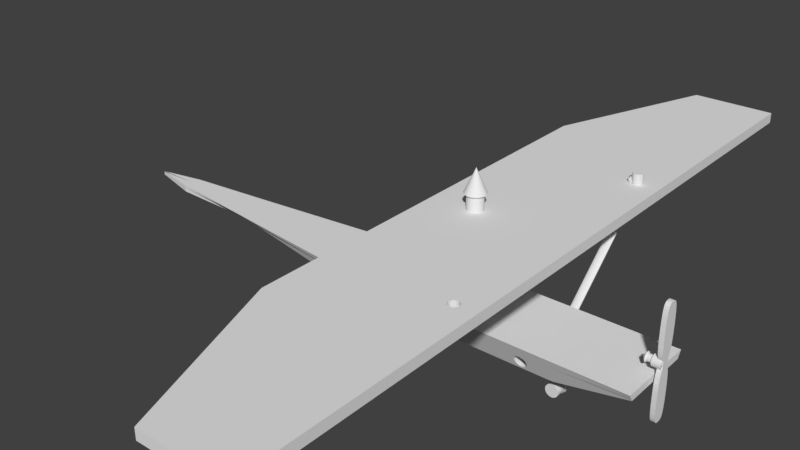 # Source: skyhawk.blend  (saved by Blender 2.79.0; exported with 4.5.12 LTS)
import bpy
from mathutils import Matrix  # noqa: F401  (used for matrix-valued properties, if any)

bpy.ops.wm.read_factory_settings(use_empty=True)
scene = bpy.context.scene
scene.name = 'Scene'

# ---- collections
col_collection_1 = bpy.data.collections.new('Collection 1'); scene.collection.children.link(col_collection_1)
col_collection_7 = bpy.data.collections.new('Collection 7'); scene.collection.children.link(col_collection_7)

# ---- world
world_world = bpy.data.worlds.new('World'); scene.world = world_world
world_world.color = (0.05088, 0.05088, 0.05088)
world_world.use_sun_shadow = False
world_world.sun_shadow_jitter_overblur = 0.0
world_world.cycles.sampling_method = 'MANUAL'

# ---- meshes
me_cylinder_005 = bpy.data.meshes.new('Cylinder.005')
me_cylinder_005.from_pydata([(0.0, 1.0, -1.0), (0.0, 1.0, 1.0), (0.1951, 0.9808, -1.0), (0.1951, 0.9808, 1.0), (0.3827, 0.9239, -1.0), (0.3827, 0.9239, 1.0), (0.5556, 0.8315, -1.0), (0.5556, 0.8315, 1.0), (0.7071, 0.7071, -1.0), (0.7071, 0.7071, 1.0), (0.8315, 0.5556, -1.0), (0.8315, 0.5556, 1.0), (0.9239, 0.3827, -1.0), (0.9239, 0.3827, 1.0), (0.9808, 0.1951, -1.0), (0.9808, 0.1951, 1.0), (1.0, 7.55e-08, -1.0), (1.0, 7.55e-08, 1.0), (0.9808, -0.1951, -1.0), (0.9808, -0.1951, 1.0), (0.9239, -0.3827, -1.0), (0.9239, -0.3827, 1.0), (0.8315, -0.5556, -1.0), (0.8315, -0.5556, 1.0), (0.7071, -0.7071, -1.0), (0.7071, -0.7071, 1.0), (0.5556, -0.8315, -1.0), (0.5556, -0.8315, 1.0), (0.3827, -0.9239, -1.0), (0.3827, -0.9239, 1.0), (0.1951, -0.9808, -1.0), (0.1951, -0.9808, 1.0), (-3.258e-07, -1.0, -1.0), (-3.258e-07, -1.0, 1.0), (-0.1951, -0.9808, -1.0), (-0.1951, -0.9808, 1.0), (-0.3827, -0.9239, -1.0), (-0.3827, -0.9239, 1.0), (-0.5556, -0.8315, -1.0), (-0.5556, -0.8315, 1.0), (-0.7071, -0.7071, -1.0), (-0.7071, -0.7071, 1.0), (-0.8315, -0.5556, -1.0), (-0.8315, -0.5556, 1.0), (-0.9239, -0.3827, -1.0), (-0.9239, -0.3827, 1.0), (-0.9808, -0.1951, -1.0), (-0.9808, -0.1951, 1.0), (-1.0, 9.656e-07, -1.0), (-1.0, 9.656e-07, 1.0), (-0.9808, 0.1951, -1.0), (-0.9808, 0.1951, 1.0), (-0.9239, 0.3827, -1.0), (-0.9239, 0.3827, 1.0), (-0.8315, 0.5556, -1.0), (-0.8315, 0.5556, 1.0), (-0.7071, 0.7071, -1.0), (-0.7071, 0.7071, 1.0), (-0.5556, 0.8315, -1.0), (-0.5556, 0.8315, 1.0), (-0.3827, 0.9239, -1.0), (-0.3827, 0.9239, 1.0), (-0.1951, 0.9808, -1.0), (-0.1951, 0.9808, 1.0), (2.572e-08, 0.603, -1.192), (0.1176, 0.5914, -1.192), (0.2308, 0.5571, -1.192), (0.335, 0.5014, -1.192), (0.4264, 0.4264, -1.192), (0.5014, 0.335, -1.192), (0.5571, 0.2308, -1.192), (0.5914, 0.1176, -1.192), (0.603, 4.553e-08, -1.192), (0.5914, -0.1176, -1.192), (0.5571, -0.2308, -1.192), (0.5014, -0.335, -1.192), (0.4264, -0.4264, -1.192), (0.335, -0.5014, -1.192), (0.2308, -0.5571, -1.192), (0.1176, -0.5914, -1.192), (-1.708e-07, -0.603, -1.192), (-0.1176, -0.5914, -1.192), (-0.2308, -0.5571, -1.192), (-0.335, -0.5014, -1.192), (-0.4264, -0.4264, -1.192), (-0.5014, -0.335, -1.192), (-0.5571, -0.2308, -1.192), (-0.5914, -0.1176, -1.192), (-0.603, 5.823e-07, -1.192), (-0.5914, 0.1176, -1.192), (-0.5571, 0.2308, -1.192), (-0.5014, 0.335, -1.192), (-0.4264, 0.4264, -1.192), (-0.335, 0.5014, -1.192), (-0.2308, 0.5571, -1.192), (-0.1176, 0.5914, -1.192), (6.804e-08, 0.603, -2.16), (0.1176, 0.5914, -2.16), (0.2308, 0.5571, -2.16), (0.335, 0.5014, -2.16), (0.4264, 0.4264, -2.16), (0.5014, 0.335, -2.16), (0.5571, 0.2308, -2.16), (0.5914, 0.1176, -2.16), (0.603, 4.553e-08, -2.16), (0.5914, -0.1176, -2.16), (0.5571, -0.2308, -2.16), (0.5014, -0.335, -2.16), (0.4264, -0.4264, -2.16), (0.335, -0.5014, -2.16), (0.2308, -0.5571, -2.16), (0.1176, -0.5914, -2.16), (-1.284e-07, -0.603, -2.16), (-0.1176, -0.5914, -2.16), (-0.2308, -0.5571, -2.16), (-0.335, -0.5014, -2.16), (-0.4264, -0.4264, -2.16), (-0.5014, -0.335, -2.16), (-0.5571, -0.2308, -2.16), (-0.5914, -0.1176, -2.16), (-0.603, 5.823e-07, -2.16), (-0.5914, 0.1176, -2.16), (-0.5571, 0.2308, -2.16), (-0.5014, 0.335, -2.16), (-0.4264, 0.4264, -2.16), (-0.335, 0.5014, -2.16), (-0.2308, 0.5571, -2.16), (-0.1176, 0.5914, -2.16), (6.911e-08, 0.8539, -2.435), (0.1666, 0.8375, -2.435), (0.3268, 0.7889, -2.435), (0.4744, 0.71, -2.435), (0.6038, 0.6038, -2.435), (0.71, 0.4744, -2.435), (0.7889, 0.3268, -2.435), (0.8375, 0.1666, -2.435), (0.8539, 6.447e-08, -2.435), (0.8375, -0.1666, -2.435), (0.7889, -0.3268, -2.435), (0.71, -0.4744, -2.435), (0.6038, -0.6038, -2.435), (0.4744, -0.71, -2.435), (0.3268, -0.7889, -2.435), (0.1666, -0.8375, -2.435), (-2.091e-07, -0.8539, -2.435), (-0.1666, -0.8375, -2.435), (-0.3268, -0.7889, -2.435), (-0.4744, -0.71, -2.435), (-0.6038, -0.6038, -2.435), (-0.71, -0.4744, -2.435), (-0.7889, -0.3268, -2.435), (-0.8375, -0.1666, -2.435), (-0.8539, 8.245e-07, -2.435), (-0.8375, 0.1666, -2.435), (-0.7889, 0.3268, -2.435), (-0.71, 0.4744, -2.435), (-0.6038, 0.6038, -2.435), (-0.4744, 0.71, -2.435), (-0.3268, 0.7889, -2.435), (-0.1666, 0.8375, -2.435), (1.63e-07, 2.515e-07, -3.282)], [], [(0, 1, 3, 2), (2, 3, 5, 4), (4, 5, 7, 6), (6, 7, 9, 8), (8, 9, 11, 10), (10, 11, 13, 12), (12, 13, 15, 14), (14, 15, 17, 16), (16, 17, 19, 18), (18, 19, 21, 20), (20, 21, 23, 22), (22, 23, 25, 24), (24, 25, 27, 26), (26, 27, 29, 28), (28, 29, 31, 30), (30, 31, 33, 32), (32, 33, 35, 34), (34, 35, 37, 36), (36, 37, 39, 38), (38, 39, 41, 40), (40, 41, 43, 42), (42, 43, 45, 44), (44, 45, 47, 46), (46, 47, 49, 48), (48, 49, 51, 50), (50, 51, 53, 52), (52, 53, 55, 54), (54, 55, 57, 56), (56, 57, 59, 58), (58, 59, 61, 60), (3, 1, 63, 61, 59, 57, 55, 53, 51, 49, 47, 45, 43, 41, 39, 37, 35, 33, 31, 29, 27, 25, 23, 21, 19, 17, 15, 13, 11, 9, 7, 5), (60, 61, 63, 62), (62, 63, 1, 0), (2, 4, 66, 65), (79, 80, 112, 111), (20, 22, 75, 74), (38, 40, 84, 83), (56, 58, 93, 92), (12, 14, 71, 70), (30, 32, 80, 79), (48, 50, 89, 88), (4, 6, 67, 66), (22, 24, 76, 75), (40, 42, 85, 84), (58, 60, 94, 93), (14, 16, 72, 71), (32, 34, 81, 80), (50, 52, 90, 89), (6, 8, 68, 67), (24, 26, 77, 76), (42, 44, 86, 85), (60, 62, 95, 94), (16, 18, 73, 72), (34, 36, 82, 81), (52, 54, 91, 90), (8, 10, 69, 68), (26, 28, 78, 77), (0, 2, 65, 64), (44, 46, 87, 86), (62, 0, 64, 95), (18, 20, 74, 73), (36, 38, 83, 82), (54, 56, 92, 91), (10, 12, 70, 69), (28, 30, 79, 78), (46, 48, 88, 87), (114, 115, 147, 146), (66, 67, 99, 98), (93, 94, 126, 125), (80, 81, 113, 112), (67, 68, 100, 99), (94, 95, 127, 126), (81, 82, 114, 113), (68, 69, 101, 100), (95, 64, 96, 127), (82, 83, 115, 114), (69, 70, 102, 101), (83, 84, 116, 115), (70, 71, 103, 102), (84, 85, 117, 116), (71, 72, 104, 103), (85, 86, 118, 117), (72, 73, 105, 104), (86, 87, 119, 118), (73, 74, 106, 105), (87, 88, 120, 119), (74, 75, 107, 106), (88, 89, 121, 120), (75, 76, 108, 107), (89, 90, 122, 121), (76, 77, 109, 108), (90, 91, 123, 122), (77, 78, 110, 109), (64, 65, 97, 96), (91, 92, 124, 123), (78, 79, 111, 110), (65, 66, 98, 97), (92, 93, 125, 124), (149, 150, 160), (101, 102, 134, 133), (115, 116, 148, 147), (102, 103, 135, 134), (116, 117, 149, 148), (103, 104, 136, 135), (117, 118, 150, 149), (104, 105, 137, 136), (118, 119, 151, 150), (105, 106, 138, 137), (119, 120, 152, 151), (106, 107, 139, 138), (120, 121, 153, 152), (107, 108, 140, 139), (121, 122, 154, 153), (108, 109, 141, 140), (122, 123, 155, 154), (109, 110, 142, 141), (96, 97, 129, 128), (123, 124, 156, 155), (110, 111, 143, 142), (97, 98, 130, 129), (124, 125, 157, 156), (111, 112, 144, 143), (98, 99, 131, 130), (125, 126, 158, 157), (112, 113, 145, 144), (99, 100, 132, 131), (126, 127, 159, 158), (113, 114, 146, 145), (100, 101, 133, 132), (127, 96, 128, 159), (136, 137, 160), (150, 151, 160), (137, 138, 160), (151, 152, 160), (138, 139, 160), (152, 153, 160), (139, 140, 160), (153, 154, 160), (140, 141, 160), (154, 155, 160), (141, 142, 160), (128, 129, 160), (155, 156, 160), (142, 143, 160), (129, 130, 160), (156, 157, 160), (143, 144, 160), (130, 131, 160), (157, 158, 160), (144, 145, 160), (131, 132, 160), (158, 159, 160), (145, 146, 160), (132, 133, 160), (159, 128, 160), (146, 147, 160), (133, 134, 160), (147, 148, 160), (134, 135, 160), (148, 149, 160), (135, 136, 160)])
me_cylinder_005.use_remesh_preserve_volume = False
me_cylinder_005.use_remesh_preserve_attributes = False
me_cylinder_005.use_mirror_vertex_groups = False
me_cylinder_005.update()
me_cylinder_000 = bpy.data.meshes.new('Cylinder.000')
me_cylinder_000.from_pydata([(0.0, 1.0, -1.0), (0.0, 1.0, 0.3224), (0.1951, 0.9808, -1.0), (0.1951, 0.9808, 0.3224), (0.3827, 0.9239, -1.0), (0.3827, 0.9239, 0.3224), (0.5556, 0.8315, -1.0), (0.5556, 0.8315, 0.3224), (0.7071, 0.7071, -1.0), (0.7071, 0.7071, 0.3224), (0.8315, 0.5556, -1.0), (0.8315, 0.5556, 0.3224), (0.9239, 0.3827, -1.0), (0.9239, 0.3827, 0.3224), (0.9808, 0.1951, -1.0), (0.9808, 0.1951, 0.3224), (1.0, 7.55e-08, -1.0), (1.0, 7.55e-08, 0.3224), (0.9808, -0.1951, -1.0), (0.9808, -0.1951, 0.3224), (0.9239, -0.3827, -1.0), (0.9239, -0.3827, 0.3224), (0.8315, -0.5556, -1.0), (0.8315, -0.5556, 0.3224), (0.7071, -0.7071, -1.0), (0.7071, -0.7071, 0.3224), (0.5556, -0.8315, -1.0), (0.5556, -0.8315, 0.3224), (0.3827, -0.9239, -1.0), (0.3827, -0.9239, 0.3224), (0.1951, -0.9808, -1.0), (0.1951, -0.9808, 0.3224), (-3.258e-07, -1.0, -1.0), (-3.258e-07, -1.0, 0.3224), (-0.1951, -0.9808, -1.0), (-0.1951, -0.9808, 0.3224), (-0.3827, -0.9239, -1.0), (-0.3827, -0.9239, 0.3224), (-0.5556, -0.8315, -1.0), (-0.5556, -0.8315, 0.3224), (-0.7071, -0.7071, -1.0), (-0.7071, -0.7071, 0.3224), (-0.8315, -0.5556, -1.0), (-0.8315, -0.5556, 0.3224), (-0.9239, -0.3827, -1.0), (-0.9239, -0.3827, 0.3224), (-0.9808, -0.1951, -1.0), (-0.9808, -0.1951, 0.3224), (-1.0, 9.656e-07, -1.0), (-1.0, 9.656e-07, 0.3224), (-0.9808, 0.1951, -1.0), (-0.9808, 0.1951, 0.3224), (-0.9239, 0.3827, -1.0), (-0.9239, 0.3827, 0.3224), (-0.8315, 0.5556, -1.0), (-0.8315, 0.5556, 0.3224), (-0.7071, 0.7071, -1.0), (-0.7071, 0.7071, 0.3224), (-0.5556, 0.8315, -1.0), (-0.5556, 0.8315, 0.3224), (-0.3827, 0.9239, -1.0), (-0.3827, 0.9239, 0.3224), (-0.1951, 0.9808, -1.0), (-0.1951, 0.9808, 0.3224), (-3.779e-08, 1.318, 0.3841), (0.2572, 1.293, 0.3841), (0.5045, 1.218, 0.3841), (0.7324, 1.096, 0.3841), (0.9322, 0.9322, 0.3841), (1.096, 0.7324, 0.3841), (1.218, 0.5045, 0.3841), (1.293, 0.2572, 0.3841), (1.318, 8.821e-09, 0.3841), (1.293, -0.2572, 0.3841), (1.218, -0.5045, 0.3841), (1.096, -0.7324, 0.3841), (0.9322, -0.9322, 0.3841), (0.7324, -1.096, 0.3841), (0.5045, -1.218, 0.3841), (0.2572, -1.293, 0.3841), (-4.673e-07, -1.318, 0.3841), (-0.2572, -1.293, 0.3841), (-0.5045, -1.218, 0.3841), (-0.7324, -1.096, 0.3841), (-0.9322, -0.9322, 0.3841), (-1.096, -0.7324, 0.3841), (-1.218, -0.5045, 0.3841), (-1.293, -0.2572, 0.3841), (-1.318, 1.182e-06, 0.3841), (-1.293, 0.2572, 0.3841), (-1.218, 0.5045, 0.3841), (-1.096, 0.7324, 0.3841), (-0.9322, 0.9322, 0.3841), (-0.7324, 1.096, 0.3841), (-0.5045, 1.218, 0.3841), (-0.2572, 1.293, 0.3841), (6.659e-08, 2.775e-07, 1.218)], [], [(0, 1, 3, 2), (2, 3, 5, 4), (4, 5, 7, 6), (6, 7, 9, 8), (8, 9, 11, 10), (10, 11, 13, 12), (12, 13, 15, 14), (14, 15, 17, 16), (16, 17, 19, 18), (18, 19, 21, 20), (20, 21, 23, 22), (22, 23, 25, 24), (24, 25, 27, 26), (26, 27, 29, 28), (28, 29, 31, 30), (30, 31, 33, 32), (32, 33, 35, 34), (34, 35, 37, 36), (36, 37, 39, 38), (38, 39, 41, 40), (40, 41, 43, 42), (42, 43, 45, 44), (44, 45, 47, 46), (46, 47, 49, 48), (48, 49, 51, 50), (50, 51, 53, 52), (52, 53, 55, 54), (54, 55, 57, 56), (56, 57, 59, 58), (58, 59, 61, 60), (31, 29, 78, 79), (60, 61, 63, 62), (62, 63, 1, 0), (0, 2, 4, 6, 8, 10, 12, 14, 16, 18, 20, 22, 24, 26, 28, 30, 32, 34, 36, 38, 40, 42, 44, 46, 48, 50, 52, 54, 56, 58, 60, 62), (80, 79, 96), (49, 47, 87, 88), (5, 3, 65, 66), (23, 21, 74, 75), (41, 39, 83, 84), (59, 57, 92, 93), (15, 13, 70, 71), (33, 31, 79, 80), (51, 49, 88, 89), (7, 5, 66, 67), (25, 23, 75, 76), (43, 41, 84, 85), (61, 59, 93, 94), (17, 15, 71, 72), (35, 33, 80, 81), (53, 51, 89, 90), (9, 7, 67, 68), (27, 25, 76, 77), (45, 43, 85, 86), (63, 61, 94, 95), (19, 17, 72, 73), (37, 35, 81, 82), (55, 53, 90, 91), (11, 9, 68, 69), (29, 27, 77, 78), (47, 45, 86, 87), (3, 1, 64, 65), (1, 63, 95, 64), (21, 19, 73, 74), (39, 37, 82, 83), (57, 55, 91, 92), (13, 11, 69, 70), (67, 66, 96), (94, 93, 96), (81, 80, 96), (68, 67, 96), (95, 94, 96), (82, 81, 96), (69, 68, 96), (64, 95, 96), (83, 82, 96), (70, 69, 96), (84, 83, 96), (71, 70, 96), (85, 84, 96), (72, 71, 96), (86, 85, 96), (73, 72, 96), (87, 86, 96), (74, 73, 96), (88, 87, 96), (75, 74, 96), (89, 88, 96), (76, 75, 96), (90, 89, 96), (77, 76, 96), (91, 90, 96), (78, 77, 96), (65, 64, 96), (92, 91, 96), (79, 78, 96), (66, 65, 96), (93, 92, 96)])
me_cylinder_000.use_remesh_preserve_volume = False
me_cylinder_000.use_remesh_preserve_attributes = False
me_cylinder_000.use_mirror_vertex_groups = False
me_cylinder_000.update()
me_plane = bpy.data.meshes.new('Plane')
me_plane.from_pydata([(1.373e-07, 4.57, -2.384e-07), (1.07, 4.57, -2.384e-07), (1.373e-07, 4.69, -2.384e-07), (1.348, 4.69, -2.384e-07), (1.373e-07, 5.57, 0.0), (0.1, 5.57, 0.0), (0.0, -0.1203, -2.384e-07), (1.07, -0.1203, -2.384e-07), (0.0, -0.275, -2.384e-07), (3.267, -0.275, -2.384e-07), (-5.512e-08, -1.63, -2.384e-07), (3.267, -1.63, -2.384e-07)], [], [(0, 1, 3, 2), (2, 3, 5, 4), (7, 6, 8, 9), (9, 8, 10, 11), (0, 6, 7, 1)])
me_plane.use_remesh_preserve_volume = False
me_plane.use_remesh_preserve_attributes = False
me_plane.use_mirror_vertex_groups = False
me_plane.update()
me_cylinder_002 = bpy.data.meshes.new('Cylinder.002')
me_cylinder_002.from_pydata([(0.0, 1.0, -1.0), (0.0, 1.0, 1.0), (0.1951, 0.9808, -1.0), (0.1951, 0.9808, 1.0), (0.3827, 0.9239, -1.0), (0.3827, 0.9239, 1.0), (0.5556, 0.8315, -1.0), (0.5556, 0.8315, 1.0), (0.7071, 0.7071, -1.0), (0.7071, 0.7071, 1.0), (0.8315, 0.5556, -1.0), (0.8315, 0.5556, 1.0), (0.9239, 0.3827, -1.0), (0.9239, 0.3827, 1.0), (0.9808, 0.1951, -1.0), (0.9808, 0.1951, 1.0), (1.0, 7.55e-08, -1.0), (1.0, 7.55e-08, 1.0), (0.9808, -0.1951, -1.0), (0.9808, -0.1951, 1.0), (0.9239, -0.3827, -1.0), (0.9239, -0.3827, 1.0), (0.8315, -0.5556, -1.0), (0.8315, -0.5556, 1.0), (0.7071, -0.7071, -1.0), (0.7071, -0.7071, 1.0), (0.5556, -0.8315, -1.0), (0.5556, -0.8315, 1.0), (0.3827, -0.9239, -1.0), (0.3827, -0.9239, 1.0), (0.1951, -0.9808, -1.0), (0.1951, -0.9808, 1.0), (-3.258e-07, -1.0, -1.0), (-3.258e-07, -1.0, 1.0), (-0.1951, -0.9808, -1.0), (-0.1951, -0.9808, 1.0), (-0.3827, -0.9239, -1.0), (-0.3827, -0.9239, 1.0), (-0.5556, -0.8315, -1.0), (-0.5556, -0.8315, 1.0), (-0.7071, -0.7071, -1.0), (-0.7071, -0.7071, 1.0), (-0.8315, -0.5556, -1.0), (-0.8315, -0.5556, 1.0), (-0.9239, -0.3827, -1.0), (-0.9239, -0.3827, 1.0), (-0.9808, -0.1951, -1.0), (-0.9808, -0.1951, 1.0), (-1.0, 9.656e-07, -1.0), (-1.0, 9.656e-07, 1.0), (-0.9808, 0.1951, -1.0), (-0.9808, 0.1951, 1.0), (-0.9239, 0.3827, -1.0), (-0.9239, 0.3827, 1.0), (-0.8315, 0.5556, -1.0), (-0.8315, 0.5556, 1.0), (-0.7071, 0.7071, -1.0), (-0.7071, 0.7071, 1.0), (-0.5556, 0.8315, -1.0), (-0.5556, 0.8315, 1.0), (-0.3827, 0.9239, -1.0), (-0.3827, 0.9239, 1.0), (-0.1951, 0.9808, -1.0), (-0.1951, 0.9808, 1.0), (2.572e-08, 0.603, -1.192), (0.1176, 0.5914, -1.192), (0.2308, 0.5571, -1.192), (0.335, 0.5014, -1.192), (0.4264, 0.4264, -1.192), (0.5014, 0.335, -1.192), (0.5571, 0.2308, -1.192), (0.5914, 0.1176, -1.192), (0.603, 4.553e-08, -1.192), (0.5914, -0.1176, -1.192), (0.5571, -0.2308, -1.192), (0.5014, -0.335, -1.192), (0.4264, -0.4264, -1.192), (0.335, -0.5014, -1.192), (0.2308, -0.5571, -1.192), (0.1176, -0.5914, -1.192), (-1.708e-07, -0.603, -1.192), (-0.1176, -0.5914, -1.192), (-0.2308, -0.5571, -1.192), (-0.335, -0.5014, -1.192), (-0.4264, -0.4264, -1.192), (-0.5014, -0.335, -1.192), (-0.5571, -0.2308, -1.192), (-0.5914, -0.1176, -1.192), (-0.603, 5.823e-07, -1.192), (-0.5914, 0.1176, -1.192), (-0.5571, 0.2308, -1.192), (-0.5014, 0.335, -1.192), (-0.4264, 0.4264, -1.192), (-0.335, 0.5014, -1.192), (-0.2308, 0.5571, -1.192), (-0.1176, 0.5914, -1.192), (6.804e-08, 0.603, -2.16), (0.1176, 0.5914, -2.16), (0.2308, 0.5571, -2.16), (0.335, 0.5014, -2.16), (0.4264, 0.4264, -2.16), (0.5014, 0.335, -2.16), (0.5571, 0.2308, -2.16), (0.5914, 0.1176, -2.16), (0.603, 4.553e-08, -2.16), (0.5914, -0.1176, -2.16), (0.5571, -0.2308, -2.16), (0.5014, -0.335, -2.16), (0.4264, -0.4264, -2.16), (0.335, -0.5014, -2.16), (0.2308, -0.5571, -2.16), (0.1176, -0.5914, -2.16), (-1.284e-07, -0.603, -2.16), (-0.1176, -0.5914, -2.16), (-0.2308, -0.5571, -2.16), (-0.335, -0.5014, -2.16), (-0.4264, -0.4264, -2.16), (-0.5014, -0.335, -2.16), (-0.5571, -0.2308, -2.16), (-0.5914, -0.1176, -2.16), (-0.603, 5.823e-07, -2.16), (-0.5914, 0.1176, -2.16), (-0.5571, 0.2308, -2.16), (-0.5014, 0.335, -2.16), (-0.4264, 0.4264, -2.16), (-0.335, 0.5014, -2.16), (-0.2308, 0.5571, -2.16), (-0.1176, 0.5914, -2.16), (6.911e-08, 0.8539, -2.435), (0.1666, 0.8375, -2.435), (0.3268, 0.7889, -2.435), (0.4744, 0.71, -2.435), (0.6038, 0.6038, -2.435), (0.71, 0.4744, -2.435), (0.7889, 0.3268, -2.435), (0.8375, 0.1666, -2.435), (0.8539, 6.447e-08, -2.435), (0.8375, -0.1666, -2.435), (0.7889, -0.3268, -2.435), (0.71, -0.4744, -2.435), (0.6038, -0.6038, -2.435), (0.4744, -0.71, -2.435), (0.3268, -0.7889, -2.435), (0.1666, -0.8375, -2.435), (-2.091e-07, -0.8539, -2.435), (-0.1666, -0.8375, -2.435), (-0.3268, -0.7889, -2.435), (-0.4744, -0.71, -2.435), (-0.6038, -0.6038, -2.435), (-0.71, -0.4744, -2.435), (-0.7889, -0.3268, -2.435), (-0.8375, -0.1666, -2.435), (-0.8539, 8.245e-07, -2.435), (-0.8375, 0.1666, -2.435), (-0.7889, 0.3268, -2.435), (-0.71, 0.4744, -2.435), (-0.6038, 0.6038, -2.435), (-0.4744, 0.71, -2.435), (-0.3268, 0.7889, -2.435), (-0.1666, 0.8375, -2.435), (1.63e-07, 2.515e-07, -3.282)], [], [(0, 1, 3, 2), (2, 3, 5, 4), (4, 5, 7, 6), (6, 7, 9, 8), (8, 9, 11, 10), (10, 11, 13, 12), (12, 13, 15, 14), (14, 15, 17, 16), (16, 17, 19, 18), (18, 19, 21, 20), (20, 21, 23, 22), (22, 23, 25, 24), (24, 25, 27, 26), (26, 27, 29, 28), (28, 29, 31, 30), (30, 31, 33, 32), (32, 33, 35, 34), (34, 35, 37, 36), (36, 37, 39, 38), (38, 39, 41, 40), (40, 41, 43, 42), (42, 43, 45, 44), (44, 45, 47, 46), (46, 47, 49, 48), (48, 49, 51, 50), (50, 51, 53, 52), (52, 53, 55, 54), (54, 55, 57, 56), (56, 57, 59, 58), (58, 59, 61, 60), (3, 1, 63, 61, 59, 57, 55, 53, 51, 49, 47, 45, 43, 41, 39, 37, 35, 33, 31, 29, 27, 25, 23, 21, 19, 17, 15, 13, 11, 9, 7, 5), (60, 61, 63, 62), (62, 63, 1, 0), (2, 4, 66, 65), (79, 80, 112, 111), (20, 22, 75, 74), (38, 40, 84, 83), (56, 58, 93, 92), (12, 14, 71, 70), (30, 32, 80, 79), (48, 50, 89, 88), (4, 6, 67, 66), (22, 24, 76, 75), (40, 42, 85, 84), (58, 60, 94, 93), (14, 16, 72, 71), (32, 34, 81, 80), (50, 52, 90, 89), (6, 8, 68, 67), (24, 26, 77, 76), (42, 44, 86, 85), (60, 62, 95, 94), (16, 18, 73, 72), (34, 36, 82, 81), (52, 54, 91, 90), (8, 10, 69, 68), (26, 28, 78, 77), (0, 2, 65, 64), (44, 46, 87, 86), (62, 0, 64, 95), (18, 20, 74, 73), (36, 38, 83, 82), (54, 56, 92, 91), (10, 12, 70, 69), (28, 30, 79, 78), (46, 48, 88, 87), (114, 115, 147, 146), (66, 67, 99, 98), (93, 94, 126, 125), (80, 81, 113, 112), (67, 68, 100, 99), (94, 95, 127, 126), (81, 82, 114, 113), (68, 69, 101, 100), (95, 64, 96, 127), (82, 83, 115, 114), (69, 70, 102, 101), (83, 84, 116, 115), (70, 71, 103, 102), (84, 85, 117, 116), (71, 72, 104, 103), (85, 86, 118, 117), (72, 73, 105, 104), (86, 87, 119, 118), (73, 74, 106, 105), (87, 88, 120, 119), (74, 75, 107, 106), (88, 89, 121, 120), (75, 76, 108, 107), (89, 90, 122, 121), (76, 77, 109, 108), (90, 91, 123, 122), (77, 78, 110, 109), (64, 65, 97, 96), (91, 92, 124, 123), (78, 79, 111, 110), (65, 66, 98, 97), (92, 93, 125, 124), (149, 150, 160), (101, 102, 134, 133), (115, 116, 148, 147), (102, 103, 135, 134), (116, 117, 149, 148), (103, 104, 136, 135), (117, 118, 150, 149), (104, 105, 137, 136), (118, 119, 151, 150), (105, 106, 138, 137), (119, 120, 152, 151), (106, 107, 139, 138), (120, 121, 153, 152), (107, 108, 140, 139), (121, 122, 154, 153), (108, 109, 141, 140), (122, 123, 155, 154), (109, 110, 142, 141), (96, 97, 129, 128), (123, 124, 156, 155), (110, 111, 143, 142), (97, 98, 130, 129), (124, 125, 157, 156), (111, 112, 144, 143), (98, 99, 131, 130), (125, 126, 158, 157), (112, 113, 145, 144), (99, 100, 132, 131), (126, 127, 159, 158), (113, 114, 146, 145), (100, 101, 133, 132), (127, 96, 128, 159), (136, 137, 160), (150, 151, 160), (137, 138, 160), (151, 152, 160), (138, 139, 160), (152, 153, 160), (139, 140, 160), (153, 154, 160), (140, 141, 160), (154, 155, 160), (141, 142, 160), (128, 129, 160), (155, 156, 160), (142, 143, 160), (129, 130, 160), (156, 157, 160), (143, 144, 160), (130, 131, 160), (157, 158, 160), (144, 145, 160), (131, 132, 160), (158, 159, 160), (145, 146, 160), (132, 133, 160), (159, 128, 160), (146, 147, 160), (133, 134, 160), (147, 148, 160), (134, 135, 160), (148, 149, 160), (135, 136, 160)])
me_cylinder_002.use_remesh_preserve_volume = False
me_cylinder_002.use_remesh_preserve_attributes = False
me_cylinder_002.use_mirror_vertex_groups = False
me_cylinder_002.update()
me_cube_004 = bpy.data.meshes.new('Cube.004')
me_cube_004.from_pydata([(0.0, -9.537e-07, -7.629e-06), (0.0, -9.537e-07, 1.988), (0.0, 1.979, -7.629e-06), (0.0, 1.695, 1.988), (1.019, -9.537e-07, -7.629e-06), (1.019, -9.537e-07, 1.988), (1.019, 1.979, -7.629e-06), (1.019, 1.695, 1.988), (0.0, -9.537e-07, 4.838), (0.0, 3.552, 4.838), (1.019, -9.537e-07, 4.838), (1.019, 3.552, 4.838), (0.0, -9.537e-07, 24.07), (0.0, 3.552, 24.07), (1.019, -9.537e-07, 24.07), (1.019, 3.552, 24.07), (0.0, -9.537e-07, 25.75), (0.0, 1.32, 25.75), (1.019, -9.537e-07, 25.75), (1.019, 1.32, 25.75)], [], [(0, 1, 3, 2), (2, 3, 7, 6), (6, 7, 5, 4), (4, 5, 1, 0), (2, 6, 4, 0), (5, 7, 11, 10), (9, 8, 12, 13), (3, 1, 8, 9), (1, 5, 10, 8), (7, 3, 9, 11), (12, 14, 18, 16), (8, 10, 14, 12), (11, 9, 13, 15), (10, 11, 15, 14), (19, 17, 16, 18), (15, 13, 17, 19), (14, 15, 19, 18), (13, 12, 16, 17)])
_k = {(0, 2): 1.0, (0, 1): 1.0, (2, 3): 1.0, (6, 7): 1.0, (4, 6): 1.0, (4, 5): 1.0, (0, 4): 1.0, (7, 11): 1.0, (5, 10): 1.0, (1, 8): 1.0, (3, 9): 1.0, (8, 12): 1.0, (9, 13): 1.0, (10, 14): 1.0, (11, 15): 1.0, (16, 17): 1.0, (18, 19): 1.0, (14, 18): 1.0, (12, 16): 1.0, (13, 17): 1.0, (15, 19): 1.0}
me_cube_004.attributes.new('crease_edge', 'FLOAT', 'EDGE').data.foreach_set('value', [_k.get((min(e.vertices), max(e.vertices)), 0.0) for e in me_cube_004.edges])
me_cube_004.use_remesh_preserve_volume = False
me_cube_004.use_remesh_preserve_attributes = False
me_cube_004.use_mirror_vertex_groups = False
me_cube_004.update()
me_cylinder_004 = bpy.data.meshes.new('Cylinder.004')
me_cylinder_004.from_pydata([(-24.35, 31.8, 4.6), (-24.35, 32.15, 6.338), (-24.15, 31.79, 4.6), (-24.15, 32.13, 6.338), (-23.96, 31.75, 4.6), (-23.96, 32.07, 6.338), (-23.79, 31.69, 4.6), (-23.79, 31.98, 6.338), (-23.64, 31.61, 4.6), (-23.64, 31.85, 6.338), (-23.51, 31.51, 4.6), (-23.51, 31.7, 6.338), (-23.42, 31.4, 4.6), (-23.42, 31.53, 6.338), (-23.36, 31.27, 4.6), (-23.36, 31.34, 6.338), (-23.35, 31.15, 4.6), (-23.35, 31.15, 6.338), (-23.36, 31.02, 4.6), (-23.36, 30.95, 6.338), (-23.42, 30.9, 4.6), (-23.42, 30.76, 6.338), (-23.51, 30.79, 4.6), (-23.51, 30.59, 6.338), (-23.64, 30.69, 4.6), (-23.64, 30.44, 6.338), (-23.79, 30.61, 4.6), (-23.79, 30.32, 6.338), (-23.96, 30.54, 4.6), (-23.96, 30.22, 6.338), (-24.15, 30.51, 4.6), (-24.15, 30.17, 6.338), (-24.35, 30.5, 4.6), (-24.35, 30.15, 6.338), (-24.54, 30.51, 4.6), (-24.54, 30.17, 6.338), (-24.73, 30.54, 4.6), (-24.73, 30.22, 6.338), (-24.9, 30.61, 4.6), (-24.9, 30.32, 6.338), (-25.05, 30.69, 4.6), (-25.05, 30.44, 6.338), (-25.18, 30.79, 4.6), (-25.18, 30.59, 6.338), (-25.27, 30.9, 4.6), (-25.27, 30.76, 6.338), (-25.33, 31.02, 4.6), (-25.33, 30.95, 6.338), (-25.35, 31.15, 4.6), (-25.35, 31.15, 6.338), (-25.33, 31.27, 4.6), (-25.33, 31.34, 6.338), (-25.27, 31.4, 4.6), (-25.27, 31.53, 6.338), (-25.18, 31.51, 4.6), (-25.18, 31.7, 6.338), (-25.05, 31.61, 4.6), (-25.05, 31.85, 6.338), (-24.9, 31.69, 4.6), (-24.9, 31.98, 6.338), (-24.73, 31.75, 4.6), (-24.73, 32.07, 6.338), (-24.54, 31.79, 4.6), (-24.54, 32.13, 6.338), (-24.35, 32.05, 6.4), (-24.09, 32.03, 6.4), (-23.84, 31.98, 6.4), (-23.61, 31.89, 6.4), (-23.41, 31.78, 6.4), (-23.25, 31.65, 6.4), (-23.13, 31.49, 6.4), (-23.05, 31.32, 6.4), (-23.03, 31.15, 6.4), (-23.05, 30.97, 6.4), (-23.13, 30.8, 6.4), (-23.25, 30.65, 6.4), (-23.41, 30.51, 6.4), (-23.61, 30.4, 6.4), (-23.84, 30.32, 6.4), (-24.09, 30.27, 6.4), (-24.35, 30.25, 6.4), (-24.6, 30.27, 6.4), (-24.85, 30.32, 6.4), (-25.08, 30.4, 6.4), (-25.28, 30.51, 6.4), (-25.44, 30.65, 6.4), (-25.56, 30.8, 6.4), (-25.64, 30.97, 6.4), (-25.66, 31.15, 6.4), (-25.64, 31.32, 6.4), (-25.56, 31.49, 6.4), (-25.44, 31.65, 6.4), (-25.28, 31.78, 6.4), (-25.08, 31.89, 6.4), (-24.85, 31.98, 6.4), (-24.6, 32.03, 6.4), (-24.35, 31.15, 7.233), (-24.35, 7.324, -9.031), (-24.15, 7.332, -9.02), (-23.96, 7.354, -8.989), (-23.79, 7.391, -8.938), (-23.64, 7.44, -8.869), (-23.51, 7.5, -8.786), (-23.42, 7.569, -8.69), (-23.36, 7.643, -8.587), (-23.35, 7.72, -8.479), (-23.36, 7.797, -8.372), (-23.42, 7.871, -8.269), (-23.51, 7.94, -8.173), (-23.64, 8.0, -8.09), (-23.79, 8.049, -8.021), (-23.96, 8.085, -7.97), (-24.15, 8.108, -7.939), (-24.35, 8.115, -7.928), (-24.54, 8.108, -7.939), (-24.73, 8.085, -7.97), (-24.9, 8.049, -8.021), (-25.05, 8.0, -8.09), (-25.18, 7.94, -8.173), (-25.27, 7.871, -8.269), (-25.33, 7.797, -8.372), (-25.35, 7.72, -8.479), (-25.33, 7.643, -8.587), (-25.27, 7.569, -8.69), (-25.18, 7.5, -8.786), (-25.05, 7.44, -8.869), (-24.9, 7.391, -8.938), (-24.73, 7.354, -8.989), (-24.54, 7.332, -9.02), (-24.35, 6.997, -9.109), (-24.15, 6.997, -9.098), (-23.96, 6.998, -9.064), (-23.79, 7.0, -9.008), (-23.64, 7.003, -8.934), (-23.51, 7.006, -8.843), (-23.42, 7.009, -8.739), (-23.36, 7.013, -8.627), (-23.35, 7.017, -8.51), (-23.36, 7.021, -8.393), (-23.42, 7.025, -8.28), (-23.51, 7.028, -8.176), (-23.64, 7.031, -8.085), (-23.79, 7.034, -8.011), (-23.96, 7.036, -7.955), (-24.15, 7.037, -7.921), (-24.35, 7.037, -7.91), (-24.54, 7.037, -7.921), (-24.73, 7.036, -7.955), (-24.9, 7.034, -8.011), (-25.05, 7.031, -8.085), (-25.18, 7.028, -8.176), (-25.27, 7.025, -8.28), (-25.33, 7.021, -8.393), (-25.35, 7.017, -8.51), (-25.33, 7.013, -8.627), (-25.27, 7.009, -8.739), (-25.18, 7.006, -8.843), (-25.05, 7.003, -8.934), (-24.9, 7.0, -9.008), (-24.73, 6.998, -9.064), (-24.54, 6.997, -9.098), (-24.35, 6.631, -9.318), (-24.08, 6.632, -9.302), (-23.83, 6.633, -9.256), (-23.59, 6.636, -9.181), (-23.39, 6.639, -9.08), (-23.22, 6.643, -8.957), (-23.09, 6.648, -8.816), (-23.02, 6.653, -8.664), (-22.99, 6.659, -8.505), (-23.02, 6.664, -8.347), (-23.09, 6.669, -8.194), (-23.22, 6.674, -8.054), (-23.39, 6.678, -7.931), (-23.59, 6.681, -7.829), (-23.83, 6.684, -7.754), (-24.08, 6.686, -7.708), (-24.35, 6.686, -7.692), (-24.61, 6.686, -7.708), (-24.86, 6.684, -7.754), (-25.1, 6.681, -7.829), (-25.3, 6.678, -7.931), (-25.47, 6.674, -8.054), (-25.6, 6.669, -8.194), (-25.67, 6.664, -8.347), (-25.7, 6.659, -8.505), (-25.67, 6.653, -8.664), (-25.6, 6.648, -8.816), (-25.47, 6.643, -8.957), (-25.3, 6.639, -9.08), (-25.1, 6.636, -9.181), (-24.86, 6.633, -9.256), (-24.61, 6.632, -9.302), (-24.35, 4.755, -8.482)], [], [(0, 1, 3, 2), (2, 3, 5, 4), (4, 5, 7, 6), (6, 7, 9, 8), (8, 9, 11, 10), (10, 11, 13, 12), (12, 13, 15, 14), (14, 15, 17, 16), (16, 17, 19, 18), (18, 19, 21, 20), (20, 21, 23, 22), (22, 23, 25, 24), (24, 25, 27, 26), (26, 27, 29, 28), (28, 29, 31, 30), (30, 31, 33, 32), (32, 33, 35, 34), (34, 35, 37, 36), (36, 37, 39, 38), (38, 39, 41, 40), (40, 41, 43, 42), (42, 43, 45, 44), (44, 45, 47, 46), (46, 47, 49, 48), (48, 49, 51, 50), (50, 51, 53, 52), (52, 53, 55, 54), (54, 55, 57, 56), (56, 57, 59, 58), (58, 59, 61, 60), (31, 29, 78, 79), (60, 61, 63, 62), (62, 63, 1, 0), (28, 30, 112, 111), (80, 79, 96), (49, 47, 87, 88), (5, 3, 65, 66), (23, 21, 74, 75), (41, 39, 83, 84), (59, 57, 92, 93), (15, 13, 70, 71), (33, 31, 79, 80), (51, 49, 88, 89), (7, 5, 66, 67), (25, 23, 75, 76), (43, 41, 84, 85), (61, 59, 93, 94), (17, 15, 71, 72), (35, 33, 80, 81), (53, 51, 89, 90), (9, 7, 67, 68), (27, 25, 76, 77), (45, 43, 85, 86), (63, 61, 94, 95), (19, 17, 72, 73), (37, 35, 81, 82), (55, 53, 90, 91), (11, 9, 68, 69), (29, 27, 77, 78), (47, 45, 86, 87), (3, 1, 64, 65), (1, 63, 95, 64), (21, 19, 73, 74), (39, 37, 82, 83), (57, 55, 91, 92), (13, 11, 69, 70), (67, 66, 96), (94, 93, 96), (81, 80, 96), (68, 67, 96), (95, 94, 96), (82, 81, 96), (69, 68, 96), (64, 95, 96), (83, 82, 96), (70, 69, 96), (84, 83, 96), (71, 70, 96), (85, 84, 96), (72, 71, 96), (86, 85, 96), (73, 72, 96), (87, 86, 96), (74, 73, 96), (88, 87, 96), (75, 74, 96), (89, 88, 96), (76, 75, 96), (90, 89, 96), (77, 76, 96), (91, 90, 96), (78, 77, 96), (65, 64, 96), (92, 91, 96), (79, 78, 96), (66, 65, 96), (93, 92, 96), (109, 110, 142, 141), (46, 48, 121, 120), (2, 4, 99, 98), (20, 22, 108, 107), (38, 40, 117, 116), (56, 58, 126, 125), (12, 14, 104, 103), (30, 32, 113, 112), (48, 50, 122, 121), (4, 6, 100, 99), (22, 24, 109, 108), (40, 42, 118, 117), (58, 60, 127, 126), (14, 16, 105, 104), (32, 34, 114, 113), (50, 52, 123, 122), (6, 8, 101, 100), (24, 26, 110, 109), (42, 44, 119, 118), (60, 62, 128, 127), (16, 18, 106, 105), (34, 36, 115, 114), (52, 54, 124, 123), (8, 10, 102, 101), (26, 28, 111, 110), (44, 46, 120, 119), (0, 2, 98, 97), (62, 0, 97, 128), (18, 20, 107, 106), (36, 38, 116, 115), (54, 56, 125, 124), (10, 12, 103, 102), (144, 145, 177, 176), (123, 124, 156, 155), (110, 111, 143, 142), (97, 98, 130, 129), (124, 125, 157, 156), (111, 112, 144, 143), (98, 99, 131, 130), (125, 126, 158, 157), (112, 113, 145, 144), (99, 100, 132, 131), (126, 127, 159, 158), (113, 114, 146, 145), (100, 101, 133, 132), (127, 128, 160, 159), (114, 115, 147, 146), (101, 102, 134, 133), (128, 97, 129, 160), (115, 116, 148, 147), (102, 103, 135, 134), (116, 117, 149, 148), (103, 104, 136, 135), (117, 118, 150, 149), (104, 105, 137, 136), (118, 119, 151, 150), (105, 106, 138, 137), (119, 120, 152, 151), (106, 107, 139, 138), (120, 121, 153, 152), (107, 108, 140, 139), (121, 122, 154, 153), (108, 109, 141, 140), (122, 123, 155, 154), (179, 180, 193), (131, 132, 164, 163), (158, 159, 191, 190), (145, 146, 178, 177), (132, 133, 165, 164), (159, 160, 192, 191), (146, 147, 179, 178), (133, 134, 166, 165), (160, 129, 161, 192), (147, 148, 180, 179), (134, 135, 167, 166), (148, 149, 181, 180), (135, 136, 168, 167), (149, 150, 182, 181), (136, 137, 169, 168), (150, 151, 183, 182), (137, 138, 170, 169), (151, 152, 184, 183), (138, 139, 171, 170), (152, 153, 185, 184), (139, 140, 172, 171), (153, 154, 186, 185), (140, 141, 173, 172), (154, 155, 187, 186), (141, 142, 174, 173), (155, 156, 188, 187), (142, 143, 175, 174), (129, 130, 162, 161), (156, 157, 189, 188), (143, 144, 176, 175), (130, 131, 163, 162), (157, 158, 190, 189), (166, 167, 193), (180, 181, 193), (167, 168, 193), (181, 182, 193), (168, 169, 193), (182, 183, 193), (169, 170, 193), (183, 184, 193), (170, 171, 193), (184, 185, 193), (171, 172, 193), (185, 186, 193), (172, 173, 193), (186, 187, 193), (173, 174, 193), (187, 188, 193), (174, 175, 193), (161, 162, 193), (188, 189, 193), (175, 176, 193), (162, 163, 193), (189, 190, 193), (176, 177, 193), (163, 164, 193), (190, 191, 193), (177, 178, 193), (164, 165, 193), (191, 192, 193), (178, 179, 193), (165, 166, 193), (192, 161, 193)])
me_cylinder_004.use_remesh_preserve_volume = False
me_cylinder_004.use_remesh_preserve_attributes = False
me_cylinder_004.use_mirror_vertex_groups = False
me_cylinder_004.update()
me_cylinder_003 = bpy.data.meshes.new('Cylinder.003')
me_cylinder_003.from_pydata([(0.0, 1.0, -1.0), (0.0, 1.0, 0.3224), (0.1951, 0.9808, -1.0), (0.1951, 0.9808, 0.3224), (0.3827, 0.9239, -1.0), (0.3827, 0.9239, 0.3224), (0.5556, 0.8315, -1.0), (0.5556, 0.8315, 0.3224), (0.7071, 0.7071, -1.0), (0.7071, 0.7071, 0.3224), (0.8315, 0.5556, -1.0), (0.8315, 0.5556, 0.3224), (0.9239, 0.3827, -1.0), (0.9239, 0.3827, 0.3224), (0.9808, 0.1951, -1.0), (0.9808, 0.1951, 0.3224), (1.0, 7.55e-08, -1.0), (1.0, 7.55e-08, 0.3224), (0.9808, -0.1951, -1.0), (0.9808, -0.1951, 0.3224), (0.9239, -0.3827, -1.0), (0.9239, -0.3827, 0.3224), (0.8315, -0.5556, -1.0), (0.8315, -0.5556, 0.3224), (0.7071, -0.7071, -1.0), (0.7071, -0.7071, 0.3224), (0.5556, -0.8315, -1.0), (0.5556, -0.8315, 0.3224), (0.3827, -0.9239, -1.0), (0.3827, -0.9239, 0.3224), (0.1951, -0.9808, -1.0), (0.1951, -0.9808, 0.3224), (-3.258e-07, -1.0, -1.0), (-3.258e-07, -1.0, 0.3224), (-0.1951, -0.9808, -1.0), (-0.1951, -0.9808, 0.3224), (-0.3827, -0.9239, -1.0), (-0.3827, -0.9239, 0.3224), (-0.5556, -0.8315, -1.0), (-0.5556, -0.8315, 0.3224), (-0.7071, -0.7071, -1.0), (-0.7071, -0.7071, 0.3224), (-0.8315, -0.5556, -1.0), (-0.8315, -0.5556, 0.3224), (-0.9239, -0.3827, -1.0), (-0.9239, -0.3827, 0.3224), (-0.9808, -0.1951, -1.0), (-0.9808, -0.1951, 0.3224), (-1.0, 9.656e-07, -1.0), (-1.0, 9.656e-07, 0.3224), (-0.9808, 0.1951, -1.0), (-0.9808, 0.1951, 0.3224), (-0.9239, 0.3827, -1.0), (-0.9239, 0.3827, 0.3224), (-0.8315, 0.5556, -1.0), (-0.8315, 0.5556, 0.3224), (-0.7071, 0.7071, -1.0), (-0.7071, 0.7071, 0.3224), (-0.5556, 0.8315, -1.0), (-0.5556, 0.8315, 0.3224), (-0.3827, 0.9239, -1.0), (-0.3827, 0.9239, 0.3224), (-0.1951, 0.9808, -1.0), (-0.1951, 0.9808, 0.3224), (-3.779e-08, 1.318, 0.3841), (0.2572, 1.293, 0.3841), (0.5045, 1.218, 0.3841), (0.7324, 1.096, 0.3841), (0.9322, 0.9322, 0.3841), (1.096, 0.7324, 0.3841), (1.218, 0.5045, 0.3841), (1.293, 0.2572, 0.3841), (1.318, 8.821e-09, 0.3841), (1.293, -0.2572, 0.3841), (1.218, -0.5045, 0.3841), (1.096, -0.7324, 0.3841), (0.9322, -0.9322, 0.3841), (0.7324, -1.096, 0.3841), (0.5045, -1.218, 0.3841), (0.2572, -1.293, 0.3841), (-4.673e-07, -1.318, 0.3841), (-0.2572, -1.293, 0.3841), (-0.5045, -1.218, 0.3841), (-0.7324, -1.096, 0.3841), (-0.9322, -0.9322, 0.3841), (-1.096, -0.7324, 0.3841), (-1.218, -0.5045, 0.3841), (-1.293, -0.2572, 0.3841), (-1.318, 1.182e-06, 0.3841), (-1.293, 0.2572, 0.3841), (-1.218, 0.5045, 0.3841), (-1.096, 0.7324, 0.3841), (-0.9322, 0.9322, 0.3841), (-0.7324, 1.096, 0.3841), (-0.5045, 1.218, 0.3841), (-0.2572, 1.293, 0.3841), (6.659e-08, 2.775e-07, 1.218)], [], [(0, 1, 3, 2), (2, 3, 5, 4), (4, 5, 7, 6), (6, 7, 9, 8), (8, 9, 11, 10), (10, 11, 13, 12), (12, 13, 15, 14), (14, 15, 17, 16), (16, 17, 19, 18), (18, 19, 21, 20), (20, 21, 23, 22), (22, 23, 25, 24), (24, 25, 27, 26), (26, 27, 29, 28), (28, 29, 31, 30), (30, 31, 33, 32), (32, 33, 35, 34), (34, 35, 37, 36), (36, 37, 39, 38), (38, 39, 41, 40), (40, 41, 43, 42), (42, 43, 45, 44), (44, 45, 47, 46), (46, 47, 49, 48), (48, 49, 51, 50), (50, 51, 53, 52), (52, 53, 55, 54), (54, 55, 57, 56), (56, 57, 59, 58), (58, 59, 61, 60), (31, 29, 78, 79), (60, 61, 63, 62), (62, 63, 1, 0), (0, 2, 4, 6, 8, 10, 12, 14, 16, 18, 20, 22, 24, 26, 28, 30, 32, 34, 36, 38, 40, 42, 44, 46, 48, 50, 52, 54, 56, 58, 60, 62), (80, 79, 96), (49, 47, 87, 88), (5, 3, 65, 66), (23, 21, 74, 75), (41, 39, 83, 84), (59, 57, 92, 93), (15, 13, 70, 71), (33, 31, 79, 80), (51, 49, 88, 89), (7, 5, 66, 67), (25, 23, 75, 76), (43, 41, 84, 85), (61, 59, 93, 94), (17, 15, 71, 72), (35, 33, 80, 81), (53, 51, 89, 90), (9, 7, 67, 68), (27, 25, 76, 77), (45, 43, 85, 86), (63, 61, 94, 95), (19, 17, 72, 73), (37, 35, 81, 82), (55, 53, 90, 91), (11, 9, 68, 69), (29, 27, 77, 78), (47, 45, 86, 87), (3, 1, 64, 65), (1, 63, 95, 64), (21, 19, 73, 74), (39, 37, 82, 83), (57, 55, 91, 92), (13, 11, 69, 70), (67, 66, 96), (94, 93, 96), (81, 80, 96), (68, 67, 96), (95, 94, 96), (82, 81, 96), (69, 68, 96), (64, 95, 96), (83, 82, 96), (70, 69, 96), (84, 83, 96), (71, 70, 96), (85, 84, 96), (72, 71, 96), (86, 85, 96), (73, 72, 96), (87, 86, 96), (74, 73, 96), (88, 87, 96), (75, 74, 96), (89, 88, 96), (76, 75, 96), (90, 89, 96), (77, 76, 96), (91, 90, 96), (78, 77, 96), (65, 64, 96), (92, 91, 96), (79, 78, 96), (66, 65, 96), (93, 92, 96)])
me_cylinder_003.use_remesh_preserve_volume = False
me_cylinder_003.use_remesh_preserve_attributes = False
me_cylinder_003.use_mirror_vertex_groups = False
me_cylinder_003.update()
me_cube = bpy.data.meshes.new('Cube')
me_cube.from_pydata([(-1.159, 0.0, 0.0), (-1.159, 0.0, 2.0), (-0.6659, 1.195, 0.0), (-0.6659, 1.195, 2.0), (-2.384e-07, 0.0, 0.0), (-2.384e-07, 0.0, 2.0), (-2.384e-07, 1.195, 0.0), (-2.384e-07, 1.195, 2.0), (-1.159, 0.6645, 0.0), (-1.159, 0.6645, 2.0), (-2.384e-07, 0.6645, 0.0), (-2.384e-07, 0.6645, 2.0)], [], [(8, 9, 3, 2), (2, 3, 7, 6), (10, 11, 5, 4), (4, 5, 1, 0), (8, 10, 4, 0), (11, 9, 1, 5), (7, 3, 9, 11), (2, 6, 10, 8), (6, 7, 11, 10), (0, 1, 9, 8)])
me_cube.use_remesh_preserve_volume = False
me_cube.use_remesh_preserve_attributes = False
me_cube.use_mirror_vertex_groups = False
me_cube.update()
me_cube_003 = bpy.data.meshes.new('Cube.003')
me_cube_003.from_pydata([(-0.6593, -1.0, -1.737), (-1.0, -1.0, 1.0), (-0.6593, 1.0, -1.737), (-1.0, 1.0, 1.0), (0.6593, -1.0, -1.737), (1.0, -1.0, 1.0), (0.6593, 1.0, -1.737), (1.0, 1.0, 1.0)], [], [(0, 1, 3, 2), (2, 3, 7, 6), (6, 7, 5, 4), (4, 5, 1, 0), (2, 6, 4, 0), (7, 3, 1, 5)])
_k = {(1, 3): 1.0, (3, 7): 1.0, (5, 7): 1.0, (1, 5): 1.0}
me_cube_003.attributes.new('crease_edge', 'FLOAT', 'EDGE').data.foreach_set('value', [_k.get((min(e.vertices), max(e.vertices)), 0.0) for e in me_cube_003.edges])
me_cube_003.use_remesh_preserve_volume = False
me_cube_003.use_remesh_preserve_attributes = False
me_cube_003.use_mirror_vertex_groups = False
me_cube_003.update()
me_cube_002 = bpy.data.meshes.new('Cube.002')
me_cube_002.from_pydata([(-1.662, 2.384e-07, -2.011), (-1.662, 1.192e-07, -0.6037), (-1.662, 0.4896, -2.011), (-1.662, 0.3966, -0.716), (-1.192e-07, 1.192e-07, -2.011), (5.96e-08, -4.657e-10, -2.235e-07), (0.0, 2.0, -2.011), (1.192e-07, 1.345, -2.384e-07), (-0.2285, 2.0, -2.011), (-0.2285, 1.345, -2.384e-07), (-0.2285, 1.192e-07, -2.011), (-0.2285, -4.657e-10, -2.235e-07), (-0.749, 2.0, -2.011), (-0.749, -4.657e-10, -2.235e-07), (-0.749, 1.345, -2.384e-07), (-0.749, 1.192e-07, -2.011), (-0.2285, 1.187, 0.061), (-0.2285, -4.657e-10, 0.061), (-0.749, -4.657e-10, 0.061), (-0.749, 1.187, 0.061), (-0.6698, -4.657e-10, 1.598), (-0.6698, 0.7486, 1.598), (-1.379, 1.009, -2.011), (-1.379, -4.657e-10, 0.3684), (-1.379, 0.3546, -2.384e-07), (-1.379, 1.192e-07, -2.011), (-1.662, 0.2931, -2.011), (-1.662, 0.3132, -0.6037), (0.0, 0.2931, -2.011), (1.192e-07, 0.1971, -2.384e-07), (-0.2285, 0.1971, -2.384e-07), (-0.2285, 0.2931, -2.011), (-0.749, 0.2931, -2.011), (-0.749, 0.1971, -2.384e-07), (-0.2285, 0.1739, 0.061), (-0.749, 0.1739, 0.061), (-0.6698, 0.1097, 1.598), (-1.379, 0.2931, -2.011), (-1.379, 0.3132, 0.3684), (-1.604, -3.548e-08, 4.909), (-1.732, 8.327e-08, 4.909), (-1.604, 0.05832, 4.909), (-1.732, 0.05832, 4.909), (-1.662, 1.192e-07, -1.191), (-1.662, 0.4315, -1.158), (1.192e-07, 1.936, -1.804), (5.96e-08, -4.657e-10, -1.804), (-0.2285, -4.657e-10, -1.804), (-0.2285, 1.936, -1.804), (-0.749, 1.936, -1.804), (-0.749, -4.657e-10, -1.804), (-1.379, 0.9451, -1.72), (-1.379, -4.657e-10, -1.767), (1.192e-07, 0.2837, -1.804), (-1.708, 6.102, -1.88), (-1.708, 6.15, -2.011), (-1.534, 6.15, -2.011), (-1.534, 6.102, -1.88), (-1.8, 0.0, -2.011), (-0.3076, 0.1097, 1.598), (-0.3076, -4.657e-10, 1.598), (-0.3076, 0.7486, 1.598)], [], [(2, 26, 58), (48, 9, 7, 45), (53, 29, 5, 46), (52, 23, 1, 43), (31, 28, 4, 10), (38, 27, 42, 41), (29, 30, 11, 5), (32, 31, 10, 15), (46, 5, 11, 47), (49, 14, 9, 48), (51, 24, 14, 49), (37, 32, 15, 25), (30, 9, 16, 34), (47, 11, 13, 50), (18, 17, 60, 20), (13, 11, 17, 18), (33, 13, 18, 35), (9, 14, 19, 16), (59, 36, 20, 60), (16, 19, 21, 61), (35, 18, 20, 36), (34, 16, 61, 59), (26, 37, 25, 0), (44, 3, 24, 51), (33, 38, 23, 13), (50, 13, 23, 52), (14, 24, 38, 33), (2, 22, 37, 26), (17, 34, 59, 60), (19, 35, 36, 21), (61, 21, 36, 59), (14, 33, 35, 19), (11, 30, 34, 17), (22, 12, 32, 37), (12, 8, 31, 32), (7, 9, 30, 29), (24, 3, 27, 38), (8, 6, 28, 31), (45, 7, 29, 53), (43, 1, 58), (41, 42, 40, 39), (23, 38, 41, 39), (1, 23, 39, 40), (27, 1, 40, 42), (3, 44, 58), (6, 45, 53, 28), (15, 50, 52, 25), (51, 22, 56, 57), (10, 47, 50, 15), (22, 51, 49, 12), (12, 49, 48, 8), (4, 46, 47, 10), (25, 52, 43, 0), (28, 53, 46, 4), (8, 48, 45, 6), (44, 2, 58), (55, 54, 57, 56), (2, 44, 54, 55), (22, 2, 55, 56), (44, 51, 57, 54), (27, 3, 58), (0, 43, 58), (26, 0, 58), (1, 27, 58)])
_k = {(0, 26): 1.0, (1, 43): 1.0, (2, 22): 1.0, (6, 28): 1.0, (4, 46): 1.0, (4, 10): 1.0, (1, 23): 1.0, (6, 8): 1.0, (10, 15): 1.0, (5, 11): 1.0, (10, 31): 1.0, (10, 47): 1.0, (8, 12): 1.0, (11, 13): 1.0, (15, 25): 1.0, (15, 32): 1.0, (15, 50): 1.0, (17, 18): 1.0, (11, 17): 1.0, (13, 18): 1.0, (59, 60): 1.0, (20, 36): 1.0, (18, 20): 1.0, (12, 22): 1.0, (13, 23): 1.0, (0, 25): 1.0, (25, 37): 1.0, (22, 51): 1.0, (23, 38): 1.0, (25, 52): 1.0, (2, 26): 1.0, (4, 28): 1.0, (8, 31): 1.0, (12, 32): 1.0, (21, 36): 1.0, (22, 37): 1.0, (24, 38): 1.0, (26, 37): 1.0, (32, 37): 1.0, (31, 32): 1.0, (27, 38): 1.0, (28, 31): 1.0, (39, 40): 1.0, (23, 39): 1.0, (1, 40): 1.0, (0, 43): 1.0, (5, 46): 1.0, (11, 47): 1.0, (13, 50): 1.0, (24, 51): 1.0, (23, 52): 1.0, (50, 52): 1.0, (47, 50): 1.0, (46, 47): 1.0, (43, 52): 1.0, (55, 56): 1.0, (22, 56): 1.0, (2, 55): 1.0, (26, 58): 1.0, (59, 61): 1.0, (20, 60): 1.0, (17, 60): 1.0, (1, 58): 1.0, (44, 58): 1.0, (2, 58): 1.0, (43, 58): 1.0, (0, 58): 1.0}
me_cube_002.attributes.new('crease_edge', 'FLOAT', 'EDGE').data.foreach_set('value', [_k.get((min(e.vertices), max(e.vertices)), 0.0) for e in me_cube_002.edges])
me_cube_002.use_remesh_preserve_volume = False
me_cube_002.use_remesh_preserve_attributes = False
me_cube_002.use_mirror_vertex_groups = False
me_cube_002.update()
me_cube_001 = bpy.data.meshes.new('Cube.001')
me_cube_001.from_pydata([(-1.659, 1.788e-07, 0.0), (-1.659, 0.4896, 0.0), (5.96e-08, 5.96e-08, 0.0), (1.788e-07, 2.0, 0.0), (-0.2285, 2.0, 0.0), (-0.2285, 5.96e-08, 0.0), (-0.8143, 2.0, 0.0), (-0.8143, 5.96e-08, 0.0), (-1.375, 0.9804, 0.0), (-1.375, 5.96e-08, 0.0), (-1.659, 0.2931, 0.0), (1.788e-07, 0.2931, 0.0), (-0.2285, 0.2931, 0.0), (-0.8143, 0.2931, 0.0), (-1.375, 0.2931, 0.0), (-1.797, -0.002432, 0.0), (-1.797, -0.02745, 0.0), (-1.797, 0.01434, 0.0), (-1.659, 0.2931, -0.3184), (-1.659, 1.788e-07, -0.3184), (-1.375, 0.3774, -0.5029), (-1.659, 0.4896, -0.3184), (1.788e-07, 0.2931, -0.3415), (1.788e-07, 1.807, -0.3415), (-0.2285, 5.96e-08, -1.336), (5.96e-08, 5.96e-08, -0.3415), (-0.2285, 1.397, -1.336), (-0.8143, 5.96e-08, -1.336), (-0.2285, 0.2931, -1.336), (-0.8143, 1.397, -1.336), (-1.375, 5.96e-08, -0.5029), (-0.8143, 0.2931, -1.336), (-1.375, 0.2931, -0.5029), (-1.797, 0.01434, -0.1801), (-1.797, -0.002432, -0.1801), (-1.797, -0.02745, -0.1801), (-0.683, 5.96e-08, 0.0), (-0.683, 2.0, 0.0), (-0.683, 0.2931, 0.0), (-0.683, 5.96e-08, -1.336), (-0.683, 1.397, -1.336), (-0.683, 0.2931, -1.336), (-0.801, 2.0, 0.0), (-0.801, 0.2931, 0.0), (-0.801, 1.397, -1.336), (-0.801, 0.2931, -1.336), (-0.801, 5.96e-08, 0.0), (-0.801, 5.96e-08, -1.336), (-0.2285, 1.8, -0.4438), (-0.8143, 1.8, -0.4438), (-1.659, 0.4896, -0.1058), (-1.797, 0.01434, -0.05987), (-1.375, 5.96e-08, -0.1671), (-0.8143, 5.96e-08, -0.4438), (-1.797, -0.002432, -0.05987), (-1.797, -0.02745, -0.05987), (-1.375, 0.78, -0.1671), (1.788e-07, 0.2931, -0.1135), (1.788e-07, 1.936, -0.1135), (-0.2285, 5.96e-08, -0.4438), (5.96e-08, 5.96e-08, -0.1135), (-1.659, 1.788e-07, -0.1058), (-0.683, 5.96e-08, -0.4438), (-0.683, 1.8, -0.4438), (-0.801, 1.8, -0.4438), (-0.801, 5.96e-08, -0.4438), (-0.7124, 2.92, -1.845), (-0.7124, 2.92, -2.849), (-0.7717, 2.92, -2.849), (-0.7717, 2.92, -1.845)], [], [(1, 17, 15, 10), (12, 5, 2, 11), (38, 36, 5, 12), (14, 9, 7, 13), (10, 0, 9, 14), (1, 10, 14, 8), (8, 14, 13, 6), (37, 38, 12, 4), (4, 12, 11, 3), (10, 15, 16, 0), (21, 18, 34, 33), (28, 22, 25, 24), (41, 28, 24, 39), (32, 31, 27, 30), (18, 32, 30, 19), (21, 20, 32, 18), (20, 29, 31, 32), (40, 26, 28, 41), (26, 23, 22, 28), (18, 19, 35, 34), (63, 48, 26, 40), (51, 50, 21, 33), (53, 52, 30, 27), (55, 54, 34, 35), (50, 56, 20, 21), (54, 51, 33, 34), (58, 57, 22, 23), (56, 49, 29, 20), (60, 59, 24, 25), (52, 61, 19, 30), (61, 55, 35, 19), (48, 58, 23, 26), (65, 53, 27, 47), (57, 60, 25, 22), (59, 62, 39, 24), (40, 44, 68, 67), (44, 40, 41, 45), (45, 41, 39, 47), (42, 43, 38, 37), (43, 46, 36, 38), (13, 7, 46, 43), (6, 13, 43, 42), (31, 45, 47, 27), (29, 44, 45, 31), (49, 64, 44, 29), (62, 65, 47, 39), (36, 46, 65, 62), (6, 42, 64, 49), (42, 37, 63, 64), (5, 36, 62, 59), (11, 2, 60, 57), (46, 7, 53, 65), (4, 3, 58, 48), (0, 16, 55, 61), (9, 0, 61, 52), (2, 5, 59, 60), (8, 6, 49, 56), (3, 11, 57, 58), (15, 17, 51, 54), (1, 8, 56, 50), (16, 15, 54, 55), (7, 9, 52, 53), (17, 1, 50, 51), (37, 4, 48, 63), (69, 66, 67, 68), (44, 64, 69, 68), (64, 63, 66, 69), (63, 40, 67, 66)])
_k = {(0, 10): 1.0, (1, 8): 1.0, (3, 11): 1.0, (2, 5): 1.0, (3, 4): 1.0, (5, 36): 1.0, (5, 12): 1.0, (6, 42): 1.0, (7, 9): 1.0, (7, 13): 1.0, (6, 8): 1.0, (0, 9): 1.0, (9, 14): 1.0, (1, 10): 1.0, (2, 11): 1.0, (4, 12): 1.0, (6, 13): 1.0, (8, 14): 1.0, (10, 14): 1.0, (13, 14): 1.0, (13, 43): 1.0, (11, 12): 1.0, (1, 17): 1.0, (10, 15): 1.0, (0, 16): 1.0, (24, 25): 1.0, (24, 39): 1.0, (27, 30): 1.0, (19, 30): 1.0, (2, 60): 1.0, (36, 46): 1.0, (4, 37): 1.0, (12, 38): 1.0, (39, 47): 1.0, (37, 38): 1.0, (36, 38): 1.0, (37, 42): 1.0, (38, 43): 1.0, (7, 46): 1.0, (27, 47): 1.0, (43, 46): 1.0, (42, 43): 1.0, (25, 60): 1.0, (66, 67): 1.0, (67, 68): 1.0, (68, 69): 1.0, (66, 69): 1.0}
me_cube_001.attributes.new('crease_edge', 'FLOAT', 'EDGE').data.foreach_set('value', [_k.get((min(e.vertices), max(e.vertices)), 0.0) for e in me_cube_001.edges])
me_cube_001.use_remesh_preserve_volume = False
me_cube_001.use_remesh_preserve_attributes = False
me_cube_001.use_mirror_vertex_groups = False
me_cube_001.update()
me_cylinder_007 = bpy.data.meshes.new('Cylinder.007')
me_cylinder_007.from_pydata([(0.0, 1.0, -1.0), (0.0, 1.0, 1.0), (0.1951, 0.9808, -1.0), (0.1951, 0.9808, 1.0), (0.3827, 0.9239, -1.0), (0.3827, 0.9239, 1.0), (0.5556, 0.8315, -1.0), (0.5556, 0.8315, 1.0), (0.7071, 0.7071, -1.0), (0.7071, 0.7071, 1.0), (0.8315, 0.5556, -1.0), (0.8315, 0.5556, 1.0), (0.9239, 0.3827, -1.0), (0.9239, 0.3827, 1.0), (0.9808, 0.1951, -1.0), (0.9808, 0.1951, 1.0), (1.0, 7.55e-08, -1.0), (1.0, 7.55e-08, 1.0), (0.9808, -0.1951, -1.0), (0.9808, -0.1951, 1.0), (0.9239, -0.3827, -1.0), (0.9239, -0.3827, 1.0), (0.8315, -0.5556, -1.0), (0.8315, -0.5556, 1.0), (0.7071, -0.7071, -1.0), (0.7071, -0.7071, 1.0), (0.5556, -0.8315, -1.0), (0.5556, -0.8315, 1.0), (0.3827, -0.9239, -1.0), (0.3827, -0.9239, 1.0), (0.1951, -0.9808, -1.0), (0.1951, -0.9808, 1.0), (-3.258e-07, -1.0, -1.0), (-3.258e-07, -1.0, 1.0), (-0.1951, -0.9808, -1.0), (-0.1951, -0.9808, 1.0), (-0.3827, -0.9239, -1.0), (-0.3827, -0.9239, 1.0), (-0.5556, -0.8315, -1.0), (-0.5556, -0.8315, 1.0), (-0.7071, -0.7071, -1.0), (-0.7071, -0.7071, 1.0), (-0.8315, -0.5556, -1.0), (-0.8315, -0.5556, 1.0), (-0.9239, -0.3827, -1.0), (-0.9239, -0.3827, 1.0), (-0.9808, -0.1951, -1.0), (-0.9808, -0.1951, 1.0), (-1.0, 9.656e-07, -1.0), (-1.0, 9.656e-07, 1.0), (-0.9808, 0.1951, -1.0), (-0.9808, 0.1951, 1.0), (-0.9239, 0.3827, -1.0), (-0.9239, 0.3827, 1.0), (-0.8315, 0.5556, -1.0), (-0.8315, 0.5556, 1.0), (-0.7071, 0.7071, -1.0), (-0.7071, 0.7071, 1.0), (-0.5556, 0.8315, -1.0), (-0.5556, 0.8315, 1.0), (-0.3827, 0.9239, -1.0), (-0.3827, 0.9239, 1.0), (-0.1951, 0.9808, -1.0), (-0.1951, 0.9808, 1.0)], [], [(0, 1, 3, 2), (2, 3, 5, 4), (4, 5, 7, 6), (6, 7, 9, 8), (8, 9, 11, 10), (10, 11, 13, 12), (12, 13, 15, 14), (14, 15, 17, 16), (16, 17, 19, 18), (18, 19, 21, 20), (20, 21, 23, 22), (22, 23, 25, 24), (24, 25, 27, 26), (26, 27, 29, 28), (28, 29, 31, 30), (30, 31, 33, 32), (32, 33, 35, 34), (34, 35, 37, 36), (36, 37, 39, 38), (38, 39, 41, 40), (40, 41, 43, 42), (42, 43, 45, 44), (44, 45, 47, 46), (46, 47, 49, 48), (48, 49, 51, 50), (50, 51, 53, 52), (52, 53, 55, 54), (54, 55, 57, 56), (56, 57, 59, 58), (58, 59, 61, 60), (3, 1, 63, 61, 59, 57, 55, 53, 51, 49, 47, 45, 43, 41, 39, 37, 35, 33, 31, 29, 27, 25, 23, 21, 19, 17, 15, 13, 11, 9, 7, 5), (60, 61, 63, 62), (62, 63, 1, 0), (0, 2, 4, 6, 8, 10, 12, 14, 16, 18, 20, 22, 24, 26, 28, 30, 32, 34, 36, 38, 40, 42, 44, 46, 48, 50, 52, 54, 56, 58, 60, 62)])
me_cylinder_007.use_remesh_preserve_volume = False
me_cylinder_007.use_remesh_preserve_attributes = False
me_cylinder_007.use_mirror_vertex_groups = False
me_cylinder_007.update()
me_cylinder_006 = bpy.data.meshes.new('Cylinder.006')
me_cylinder_006.from_pydata([(0.0, 1.0, -1.0), (0.0, 1.0, 1.0), (0.1951, 0.9808, -1.0), (0.1951, 0.9808, 1.0), (0.3827, 0.9239, -1.0), (0.3827, 0.9239, 1.0), (0.5556, 0.8315, -1.0), (0.5556, 0.8315, 1.0), (0.7071, 0.7071, -1.0), (0.7071, 0.7071, 1.0), (0.8315, 0.5556, -1.0), (0.8315, 0.5556, 1.0), (0.9239, 0.3827, -1.0), (0.9239, 0.3827, 1.0), (0.9808, 0.1951, -1.0), (0.9808, 0.1951, 1.0), (1.0, 7.55e-08, -1.0), (1.0, 7.55e-08, 1.0), (0.9808, -0.1951, -1.0), (0.9808, -0.1951, 1.0), (0.9239, -0.3827, -1.0), (0.9239, -0.3827, 1.0), (0.8315, -0.5556, -1.0), (0.8315, -0.5556, 1.0), (0.7071, -0.7071, -1.0), (0.7071, -0.7071, 1.0), (0.5556, -0.8315, -1.0), (0.5556, -0.8315, 1.0), (0.3827, -0.9239, -1.0), (0.3827, -0.9239, 1.0), (0.1951, -0.9808, -1.0), (0.1951, -0.9808, 1.0), (-3.258e-07, -1.0, -1.0), (-3.258e-07, -1.0, 1.0), (-0.1951, -0.9808, -1.0), (-0.1951, -0.9808, 1.0), (-0.3827, -0.9239, -1.0), (-0.3827, -0.9239, 1.0), (-0.5556, -0.8315, -1.0), (-0.5556, -0.8315, 1.0), (-0.7071, -0.7071, -1.0), (-0.7071, -0.7071, 1.0), (-0.8315, -0.5556, -1.0), (-0.8315, -0.5556, 1.0), (-0.9239, -0.3827, -1.0), (-0.9239, -0.3827, 1.0), (-0.9808, -0.1951, -1.0), (-0.9808, -0.1951, 1.0), (-1.0, 9.656e-07, -1.0), (-1.0, 9.656e-07, 1.0), (-0.9808, 0.1951, -1.0), (-0.9808, 0.1951, 1.0), (-0.9239, 0.3827, -1.0), (-0.9239, 0.3827, 1.0), (-0.8315, 0.5556, -1.0), (-0.8315, 0.5556, 1.0), (-0.7071, 0.7071, -1.0), (-0.7071, 0.7071, 1.0), (-0.5556, 0.8315, -1.0), (-0.5556, 0.8315, 1.0), (-0.3827, 0.9239, -1.0), (-0.3827, 0.9239, 1.0), (-0.1951, 0.9808, -1.0), (-0.1951, 0.9808, 1.0)], [], [(0, 1, 3, 2), (2, 3, 5, 4), (4, 5, 7, 6), (6, 7, 9, 8), (8, 9, 11, 10), (10, 11, 13, 12), (12, 13, 15, 14), (14, 15, 17, 16), (16, 17, 19, 18), (18, 19, 21, 20), (20, 21, 23, 22), (22, 23, 25, 24), (24, 25, 27, 26), (26, 27, 29, 28), (28, 29, 31, 30), (30, 31, 33, 32), (32, 33, 35, 34), (34, 35, 37, 36), (36, 37, 39, 38), (38, 39, 41, 40), (40, 41, 43, 42), (42, 43, 45, 44), (44, 45, 47, 46), (46, 47, 49, 48), (48, 49, 51, 50), (50, 51, 53, 52), (52, 53, 55, 54), (54, 55, 57, 56), (56, 57, 59, 58), (58, 59, 61, 60), (3, 1, 63, 61, 59, 57, 55, 53, 51, 49, 47, 45, 43, 41, 39, 37, 35, 33, 31, 29, 27, 25, 23, 21, 19, 17, 15, 13, 11, 9, 7, 5), (60, 61, 63, 62), (62, 63, 1, 0), (0, 2, 4, 6, 8, 10, 12, 14, 16, 18, 20, 22, 24, 26, 28, 30, 32, 34, 36, 38, 40, 42, 44, 46, 48, 50, 52, 54, 56, 58, 60, 62)])
me_cylinder_006.use_remesh_preserve_volume = False
me_cylinder_006.use_remesh_preserve_attributes = False
me_cylinder_006.use_mirror_vertex_groups = False
me_cylinder_006.update()
me_cylinder_001 = bpy.data.meshes.new('Cylinder.001')
me_cylinder_001.from_pydata([(0.0, 1.0, -1.0), (0.0, 1.0, 1.0), (0.1951, 0.9808, -1.0), (0.1951, 0.9808, 1.0), (0.3827, 0.9239, -1.0), (0.3827, 0.9239, 1.0), (0.5556, 0.8315, -1.0), (0.5556, 0.8315, 1.0), (0.7071, 0.7071, -1.0), (0.7071, 0.7071, 1.0), (0.8315, 0.5556, -1.0), (0.8315, 0.5556, 1.0), (0.9239, 0.3827, -1.0), (0.9239, 0.3827, 1.0), (0.9808, 0.1951, -1.0), (0.9808, 0.1951, 1.0), (1.0, 7.55e-08, -1.0), (1.0, 7.55e-08, 1.0), (0.9808, -0.1951, -1.0), (0.9808, -0.1951, 1.0), (0.9239, -0.3827, -1.0), (0.9239, -0.3827, 1.0), (0.8315, -0.5556, -1.0), (0.8315, -0.5556, 1.0), (0.7071, -0.7071, -1.0), (0.7071, -0.7071, 1.0), (0.5556, -0.8315, -1.0), (0.5556, -0.8315, 1.0), (0.3827, -0.9239, -1.0), (0.3827, -0.9239, 1.0), (0.1951, -0.9808, -1.0), (0.1951, -0.9808, 1.0), (-3.258e-07, -1.0, -1.0), (-3.258e-07, -1.0, 1.0), (-0.1951, -0.9808, -1.0), (-0.1951, -0.9808, 1.0), (-0.3827, -0.9239, -1.0), (-0.3827, -0.9239, 1.0), (-0.5556, -0.8315, -1.0), (-0.5556, -0.8315, 1.0), (-0.7071, -0.7071, -1.0), (-0.7071, -0.7071, 1.0), (-0.8315, -0.5556, -1.0), (-0.8315, -0.5556, 1.0), (-0.9239, -0.3827, -1.0), (-0.9239, -0.3827, 1.0), (-0.9808, -0.1951, -1.0), (-0.9808, -0.1951, 1.0), (-1.0, 9.656e-07, -1.0), (-1.0, 9.656e-07, 1.0), (-0.9808, 0.1951, -1.0), (-0.9808, 0.1951, 1.0), (-0.9239, 0.3827, -1.0), (-0.9239, 0.3827, 1.0), (-0.8315, 0.5556, -1.0), (-0.8315, 0.5556, 1.0), (-0.7071, 0.7071, -1.0), (-0.7071, 0.7071, 1.0), (-0.5556, 0.8315, -1.0), (-0.5556, 0.8315, 1.0), (-0.3827, 0.9239, -1.0), (-0.3827, 0.9239, 1.0), (-0.1951, 0.9808, -1.0), (-0.1951, 0.9808, 1.0)], [], [(0, 1, 3, 2), (2, 3, 5, 4), (4, 5, 7, 6), (6, 7, 9, 8), (8, 9, 11, 10), (10, 11, 13, 12), (12, 13, 15, 14), (14, 15, 17, 16), (16, 17, 19, 18), (18, 19, 21, 20), (20, 21, 23, 22), (22, 23, 25, 24), (24, 25, 27, 26), (26, 27, 29, 28), (28, 29, 31, 30), (30, 31, 33, 32), (32, 33, 35, 34), (34, 35, 37, 36), (36, 37, 39, 38), (38, 39, 41, 40), (40, 41, 43, 42), (42, 43, 45, 44), (44, 45, 47, 46), (46, 47, 49, 48), (48, 49, 51, 50), (50, 51, 53, 52), (52, 53, 55, 54), (54, 55, 57, 56), (56, 57, 59, 58), (58, 59, 61, 60), (3, 1, 63, 61, 59, 57, 55, 53, 51, 49, 47, 45, 43, 41, 39, 37, 35, 33, 31, 29, 27, 25, 23, 21, 19, 17, 15, 13, 11, 9, 7, 5), (60, 61, 63, 62), (62, 63, 1, 0), (0, 2, 4, 6, 8, 10, 12, 14, 16, 18, 20, 22, 24, 26, 28, 30, 32, 34, 36, 38, 40, 42, 44, 46, 48, 50, 52, 54, 56, 58, 60, 62)])
me_cylinder_001.use_remesh_preserve_volume = False
me_cylinder_001.use_remesh_preserve_attributes = False
me_cylinder_001.use_mirror_vertex_groups = False
me_cylinder_001.update()
me_cylinder = bpy.data.meshes.new('Cylinder')
me_cylinder.from_pydata([(0.0, 1.0, -1.0), (0.0, 1.0, 1.0), (0.1951, 0.9808, -1.0), (0.1951, 0.9808, 1.0), (0.3827, 0.9239, -1.0), (0.3827, 0.9239, 1.0), (0.5556, 0.8315, -1.0), (0.5556, 0.8315, 1.0), (0.7071, 0.7071, -1.0), (0.7071, 0.7071, 1.0), (0.8315, 0.5556, -1.0), (0.8315, 0.5556, 1.0), (0.9239, 0.3827, -1.0), (0.9239, 0.3827, 1.0), (0.9808, 0.1951, -1.0), (0.9808, 0.1951, 1.0), (1.0, 7.55e-08, -1.0), (1.0, 7.55e-08, 1.0), (0.9808, -0.1951, -1.0), (0.9808, -0.1951, 1.0), (0.9239, -0.3827, -1.0), (0.9239, -0.3827, 1.0), (0.8315, -0.5556, -1.0), (0.8315, -0.5556, 1.0), (0.7071, -0.7071, -1.0), (0.7071, -0.7071, 1.0), (0.5556, -0.8315, -1.0), (0.5556, -0.8315, 1.0), (0.3827, -0.9239, -1.0), (0.3827, -0.9239, 1.0), (0.1951, -0.9808, -1.0), (0.1951, -0.9808, 1.0), (-3.258e-07, -1.0, -1.0), (-3.258e-07, -1.0, 1.0), (-0.1951, -0.9808, -1.0), (-0.1951, -0.9808, 1.0), (-0.3827, -0.9239, -1.0), (-0.3827, -0.9239, 1.0), (-0.5556, -0.8315, -1.0), (-0.5556, -0.8315, 1.0), (-0.7071, -0.7071, -1.0), (-0.7071, -0.7071, 1.0), (-0.8315, -0.5556, -1.0), (-0.8315, -0.5556, 1.0), (-0.9239, -0.3827, -1.0), (-0.9239, -0.3827, 1.0), (-0.9808, -0.1951, -1.0), (-0.9808, -0.1951, 1.0), (-1.0, 9.656e-07, -1.0), (-1.0, 9.656e-07, 1.0), (-0.9808, 0.1951, -1.0), (-0.9808, 0.1951, 1.0), (-0.9239, 0.3827, -1.0), (-0.9239, 0.3827, 1.0), (-0.8315, 0.5556, -1.0), (-0.8315, 0.5556, 1.0), (-0.7071, 0.7071, -1.0), (-0.7071, 0.7071, 1.0), (-0.5556, 0.8315, -1.0), (-0.5556, 0.8315, 1.0), (-0.3827, 0.9239, -1.0), (-0.3827, 0.9239, 1.0), (-0.1951, 0.9808, -1.0), (-0.1951, 0.9808, 1.0)], [], [(0, 1, 3, 2), (2, 3, 5, 4), (4, 5, 7, 6), (6, 7, 9, 8), (8, 9, 11, 10), (10, 11, 13, 12), (12, 13, 15, 14), (14, 15, 17, 16), (16, 17, 19, 18), (18, 19, 21, 20), (20, 21, 23, 22), (22, 23, 25, 24), (24, 25, 27, 26), (26, 27, 29, 28), (28, 29, 31, 30), (30, 31, 33, 32), (32, 33, 35, 34), (34, 35, 37, 36), (36, 37, 39, 38), (38, 39, 41, 40), (40, 41, 43, 42), (42, 43, 45, 44), (44, 45, 47, 46), (46, 47, 49, 48), (48, 49, 51, 50), (50, 51, 53, 52), (52, 53, 55, 54), (54, 55, 57, 56), (56, 57, 59, 58), (58, 59, 61, 60), (3, 1, 63, 61, 59, 57, 55, 53, 51, 49, 47, 45, 43, 41, 39, 37, 35, 33, 31, 29, 27, 25, 23, 21, 19, 17, 15, 13, 11, 9, 7, 5), (60, 61, 63, 62), (62, 63, 1, 0), (0, 2, 4, 6, 8, 10, 12, 14, 16, 18, 20, 22, 24, 26, 28, 30, 32, 34, 36, 38, 40, 42, 44, 46, 48, 50, 52, 54, 56, 58, 60, 62)])
me_cylinder.use_remesh_preserve_volume = False
me_cylinder.use_remesh_preserve_attributes = False
me_cylinder.use_mirror_vertex_groups = False
me_cylinder.update()

# ---- objects
ob_propshaft_hole = bpy.data.objects.new('propshaft_hole', me_cylinder_005)
ob_winghole_center = bpy.data.objects.new('winghole_center', me_cylinder_000)
ob_sidewheel = bpy.data.objects.new('sidewheel', me_plane)
ob_propshaft = bpy.data.objects.new('propshaft', me_cylinder_002)
ob_propblade = bpy.data.objects.new('propblade', me_cube_004)
ob_wingbeam = bpy.data.objects.new('wingbeam', me_cylinder_004)
ob_winglock_center = bpy.data.objects.new('winglock_center.', me_cylinder_003)
ob_wing = bpy.data.objects.new('wing', me_cube)
ob_fw_post = bpy.data.objects.new('fw_post', me_cube_003)
ob_top = bpy.data.objects.new('top', me_cube_002)
ob_bottom = bpy.data.objects.new('bottom', me_cube_001)
ob_beam_bottom_hole = bpy.data.objects.new('beam_bottom_hole', me_cylinder_007)
ob_fwheel_hole = bpy.data.objects.new('fwheel_hole', me_cylinder_006)
ob_sidewheel_hole = bpy.data.objects.new('sidewheel_hole', me_cylinder_001)
ob_winghole_side = bpy.data.objects.new('winghole_side', me_cylinder)

# ---- transforms, parenting, visibility, modifiers, constraints
ob_propshaft_hole.location = (49.2, 0.07517, -4.628)
ob_propshaft_hole.rotation_euler = (0.0, 1.571, 0.0)
ob_propshaft_hole.scale = (1.1, 1.1, 0.8353)
ob_propshaft_hole.hide_viewport = True
ob_propshaft_hole.lineart.crease_threshold = 0.0
ob_winghole_center.location = (14.08, 0.2021, 10.76)
ob_winghole_center.scale = (1.52, 1.52, 5.411)
ob_winghole_center.hide_viewport = True
ob_winghole_center.lineart.crease_threshold = 0.0
ob_sidewheel.location = (1.358, 12.28, -15.94)
ob_sidewheel.rotation_euler = (0.0, 0.0, 3.142)
ob_sidewheel.hide_viewport = True
ob_sidewheel.lineart.crease_threshold = 0.0
_m = ob_sidewheel.modifiers.new('Screw', 'SCREW')
_m.steps = 64
_m.axis = 'Y'
ob_propshaft.location = (49.2, 0.07517, -4.628)
ob_propshaft.rotation_euler = (0.0, 1.571, 0.0)
ob_propshaft.scale = (0.8353, 0.8353, 0.8353)
ob_propshaft.hide_viewport = True
ob_propshaft.lineart.crease_threshold = 0.0
ob_propblade.location = (49.34, 0.1817, -4.589)
ob_propblade.scale = (0.845, 0.4225, 0.4225)
ob_propblade.lineart.crease_threshold = 0.0
_m = ob_propblade.modifiers.new('Mirror', 'MIRROR')
_m.use_axis = (False, True, True)
_m = ob_propblade.modifiers.new('Subsurf', 'SUBSURF')
_m.uv_smooth = 'PRESERVE_CORNERS'
_m.quality = 2
_m.levels = 2
_m.show_only_control_edges = False
_m = ob_propblade.modifiers.new('Boolean', 'BOOLEAN')
_m.object = ob_propshaft
_m.operation = 'UNION'
_m.solver = 'FAST'
ob_wingbeam.location = (48.93, 0.2021, 1.37)
ob_wingbeam.scale = (0.8331, 0.8331, 1.389)
ob_wingbeam.lineart.crease_threshold = 0.0
_m = ob_wingbeam.modifiers.new('Mirror', 'MIRROR')
_m.use_axis = (False, False, False)
ob_winglock_center.location = (14.08, 0.2021, 9.181)
ob_winglock_center.scale = (1.138, 1.138, 1.389)
ob_winglock_center.hide_viewport = True
ob_winglock_center.lineart.crease_threshold = 0.0
ob_wing.location = (33.65, 0.2021, 7.851)
ob_wing.scale = (24.08, 60.2, 1.0)
ob_wing.hide_viewport = True
ob_wing.lineart.crease_threshold = 0.0
_m = ob_wing.modifiers.new('Boolean.001', 'BOOLEAN')
_m.object = ob_winghole_side
_m.solver = 'FAST'
_m = ob_wing.modifiers.new('Mirror', 'MIRROR')
_m.use_axis = (False, True, False)
_m = ob_wing.modifiers.new('Boolean', 'BOOLEAN')
_m.object = ob_winghole_center
_m.solver = 'FAST'
ob_fw_post.location = (32.71, -0.6053, -13.42)
ob_fw_post.scale = (2.948, 1.058, 2.773)
ob_fw_post.hide_viewport = True
ob_fw_post.lineart.crease_threshold = 0.0
_m = ob_fw_post.modifiers.new('Subsurf', 'SUBSURF')
_m.uv_smooth = 'PRESERVE_CORNERS'
_m.quality = 2
_m.levels = 4
_m.show_only_control_edges = False
_m = ob_fw_post.modifiers.new('Boolean', 'BOOLEAN')
_m.object = ob_fwheel_hole
_m.solver = 'FAST'
ob_top.location = (48.93, 0.2021, 1.37)
ob_top.scale = (64.21, 4.013, 4.013)
ob_top.hide_render = True
ob_top.lineart.crease_threshold = 0.0
_m = ob_top.modifiers.new('Mirror', 'MIRROR')
_m.use_axis = (False, True, False)
_m.use_mirror_merge = False
_m.merge_threshold = 0.1
_m = ob_top.modifiers.new('Subsurf', 'SUBSURF')
_m.show_render = False
_m.uv_smooth = 'PRESERVE_CORNERS'
_m.quality = 1
_m.levels = 3
_m.render_levels = 1
_m.show_only_control_edges = False
_m = ob_top.modifiers.new('Boolean', 'BOOLEAN')
_m.object = ob_propshaft_hole
_m.solver = 'FAST'
_m = ob_top.modifiers.new('Boolean.001', 'BOOLEAN')
_m.object = ob_winglock_center
_m.operation = 'UNION'
_m.solver = 'FAST'
ob_bottom.location = (48.93, 0.2021, -6.736)
ob_bottom.scale = (64.21, 4.013, 4.013)
ob_bottom.lineart.crease_threshold = 0.0
_m = ob_bottom.modifiers.new('Subsurf', 'SUBSURF')
_m.show_render = False
_m.uv_smooth = 'PRESERVE_CORNERS'
_m.quality = 2
_m.levels = 3
_m.show_only_control_edges = False
_m = ob_bottom.modifiers.new('Boolean', 'BOOLEAN')
_m.object = ob_sidewheel_hole
_m.solver = 'FAST'
_m = ob_bottom.modifiers.new('Boolean.001', 'BOOLEAN')
_m.object = ob_beam_bottom_hole
_m.solver = 'FAST'
_m = ob_bottom.modifiers.new('Mirror', 'MIRROR')
_m.use_axis = (False, True, False)
_m.use_mirror_vertex_groups = False
_m.use_mirror_merge = False
_m.merge_threshold = 0.1
_m = ob_bottom.modifiers.new('Boolean.002', 'BOOLEAN')
_m.object = ob_fw_post
_m.operation = 'UNION'
_m.solver = 'FAST'
ob_beam_bottom_hole.location = (28.52, 4.858, -10.42)
ob_beam_bottom_hole.rotation_euler = (1.571, 0.0, 0.0)
ob_beam_bottom_hole.scale = (1.25, 1.25, 2.255)
ob_beam_bottom_hole.hide_viewport = True
ob_beam_bottom_hole.lineart.crease_threshold = 0.0
ob_fwheel_hole.location = (32.76, -0.3986, -15.94)
ob_fwheel_hole.rotation_euler = (1.571, 0.0, 0.0)
ob_fwheel_hole.scale = (1.25, 1.25, 2.5)
ob_fwheel_hole.hide_viewport = True
ob_fwheel_hole.lineart.crease_threshold = 0.0
ob_sidewheel_hole.location = (1.34, 11.04, -15.94)
ob_sidewheel_hole.rotation_euler = (1.571, 0.0, 0.0)
ob_sidewheel_hole.scale = (1.25, 1.25, 2.5)
ob_sidewheel_hole.hide_viewport = True
ob_sidewheel_hole.lineart.crease_threshold = 0.0
ob_winghole_side.location = (29.48, 26.07, 9.026)
ob_winghole_side.scale = (1.0, 1.0, 2.867)
ob_winghole_side.hide_viewport = True
ob_winghole_side.lineart.crease_threshold = 0.0

# ---- collection membership
col_collection_1.objects.link(ob_propshaft_hole)
col_collection_1.objects.link(ob_winghole_center)
col_collection_1.objects.link(ob_sidewheel)
col_collection_1.objects.link(ob_propshaft)
col_collection_1.objects.link(ob_propblade)
col_collection_1.objects.link(ob_wingbeam)
col_collection_1.objects.link(ob_winglock_center)
col_collection_1.objects.link(ob_wing)
col_collection_1.objects.link(ob_fw_post)
col_collection_1.objects.link(ob_top)
col_collection_1.objects.link(ob_bottom)
col_collection_7.objects.link(ob_beam_bottom_hole)
col_collection_7.objects.link(ob_fwheel_hole)
col_collection_7.objects.link(ob_sidewheel_hole)
col_collection_7.objects.link(ob_winghole_side)

# ---- scene / render settings (as saved in the file)
scene.frame_start = 1; scene.frame_end = 250; scene.frame_set(260)
scene.render.engine = 'BLENDER_EEVEE_NEXT'
scene.render.resolution_percentage = 50
scene.render.dither_intensity = 0.0
scene.cycles.use_denoising = False
scene.cycles.samples = 128
scene.cycles.sampling_pattern = 'TABULATED_SOBOL'
scene.cycles.use_adaptive_sampling = False
scene.cycles.use_light_tree = False
scene.cycles.blur_glossy = 0.0
scene.cycles.sample_clamp_indirect = 0.0
scene.view_settings.view_transform = 'Standard'
bpy.context.view_layer.update()

# ---- added for rendering (the .blend has no active camera and no usable light): camera, sun
cam_auto = bpy.data.cameras.new('AutoCamera')
cam_auto.lens = 50.0
cam_auto.sensor_width = 36.0
cam_auto.clip_end = 2050.86
ob_auto_camera = bpy.data.objects.new('AutoCamera', cam_auto)
scene.collection.objects.link(ob_auto_camera)
ob_auto_camera.location = (108.745, -132.497, 90.1935)
ob_auto_camera.rotation_euler = (1.09748, -7.21219e-08, 0.694738)
scene.camera = ob_auto_camera
light_auto_sun = bpy.data.lights.new('AutoSun', 'SUN')
light_auto_sun.energy = 3.0
light_auto_sun.angle = 0.0523599
ob_auto_sun = bpy.data.objects.new('AutoSun', light_auto_sun)
scene.collection.objects.link(ob_auto_sun)
ob_auto_sun.rotation_euler = (0.872665, 0.174533, 0.523599)
bpy.context.view_layer.update()
